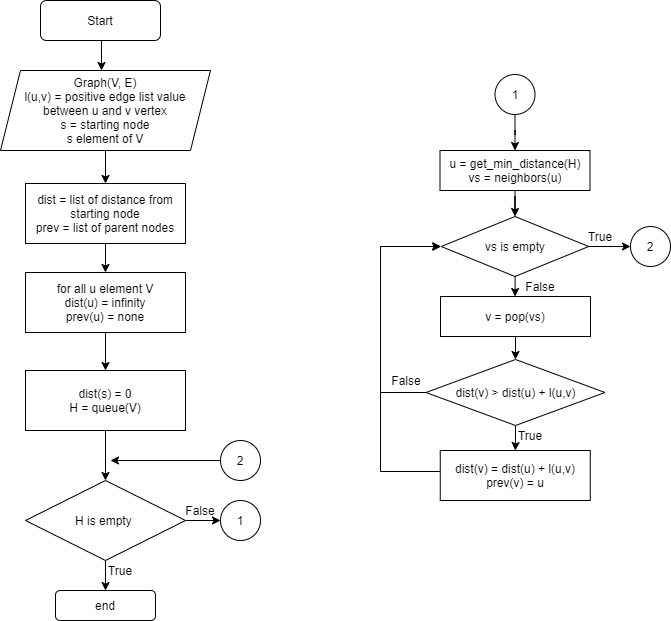

The diagram above was exported from draw.io. Its source (the exported page's mxGraphModel, read from the mxfile embedded in the PNG):
<mxGraphModel dx="733" dy="587" grid="1" gridSize="10" guides="1" tooltips="1" connect="1" arrows="1" fold="1" page="1" pageScale="1" pageWidth="827" pageHeight="1169" math="0" shadow="0">
  <root>
    <mxCell id="WIyWlLk6GJQsqaUBKTNV-0" />
    <mxCell id="WIyWlLk6GJQsqaUBKTNV-1" parent="WIyWlLk6GJQsqaUBKTNV-0" />
    <mxCell id="3RgYSstGLek-CTN_X0HR-14" style="edgeStyle=orthogonalEdgeStyle;rounded=0;orthogonalLoop=1;jettySize=auto;html=1;" parent="WIyWlLk6GJQsqaUBKTNV-1" edge="1">
      <mxGeometry relative="1" as="geometry">
        <mxPoint x="156" y="80" as="sourcePoint" />
        <mxPoint x="161" y="110" as="targetPoint" />
      </mxGeometry>
    </mxCell>
    <mxCell id="WIyWlLk6GJQsqaUBKTNV-3" value="Start" style="rounded=1;whiteSpace=wrap;html=1;fontSize=12;glass=0;strokeWidth=1;shadow=0;" parent="WIyWlLk6GJQsqaUBKTNV-1" vertex="1">
      <mxGeometry x="100" y="40" width="120" height="40" as="geometry" />
    </mxCell>
    <mxCell id="3RgYSstGLek-CTN_X0HR-15" style="edgeStyle=orthogonalEdgeStyle;rounded=0;orthogonalLoop=1;jettySize=auto;html=1;entryX=0.5;entryY=0;entryDx=0;entryDy=0;" parent="WIyWlLk6GJQsqaUBKTNV-1" source="3RgYSstGLek-CTN_X0HR-0" target="3RgYSstGLek-CTN_X0HR-5" edge="1">
      <mxGeometry relative="1" as="geometry" />
    </mxCell>
    <mxCell id="3RgYSstGLek-CTN_X0HR-0" value="Graph(V, E)&lt;br&gt;l(u,v) = positive edge list value between u and v vertex&lt;br&gt;s = starting node&lt;br&gt;s element of V" style="shape=parallelogram;perimeter=parallelogramPerimeter;whiteSpace=wrap;html=1;fixedSize=1;" parent="WIyWlLk6GJQsqaUBKTNV-1" vertex="1">
      <mxGeometry x="60" y="110" width="210" height="80" as="geometry" />
    </mxCell>
    <mxCell id="3RgYSstGLek-CTN_X0HR-17" value="" style="edgeStyle=orthogonalEdgeStyle;rounded=0;orthogonalLoop=1;jettySize=auto;html=1;" parent="WIyWlLk6GJQsqaUBKTNV-1" source="3RgYSstGLek-CTN_X0HR-1" target="3RgYSstGLek-CTN_X0HR-2" edge="1">
      <mxGeometry relative="1" as="geometry" />
    </mxCell>
    <mxCell id="3RgYSstGLek-CTN_X0HR-1" value="for all u element V&lt;br&gt;dist(u) = infinity&lt;br&gt;prev(u) = none&lt;br&gt;" style="rounded=0;whiteSpace=wrap;html=1;" parent="WIyWlLk6GJQsqaUBKTNV-1" vertex="1">
      <mxGeometry x="85" y="312" width="160" height="60" as="geometry" />
    </mxCell>
    <mxCell id="3RgYSstGLek-CTN_X0HR-18" value="" style="edgeStyle=orthogonalEdgeStyle;rounded=0;orthogonalLoop=1;jettySize=auto;html=1;" parent="WIyWlLk6GJQsqaUBKTNV-1" source="3RgYSstGLek-CTN_X0HR-2" target="3RgYSstGLek-CTN_X0HR-3" edge="1">
      <mxGeometry relative="1" as="geometry" />
    </mxCell>
    <mxCell id="3RgYSstGLek-CTN_X0HR-2" value="dist(s) = 0&lt;br&gt;H = queue(V)" style="rounded=0;whiteSpace=wrap;html=1;" parent="WIyWlLk6GJQsqaUBKTNV-1" vertex="1">
      <mxGeometry x="85" y="410" width="160" height="60" as="geometry" />
    </mxCell>
    <mxCell id="3RgYSstGLek-CTN_X0HR-23" style="edgeStyle=orthogonalEdgeStyle;rounded=0;orthogonalLoop=1;jettySize=auto;html=1;entryX=0.5;entryY=0;entryDx=0;entryDy=0;" parent="WIyWlLk6GJQsqaUBKTNV-1" source="3RgYSstGLek-CTN_X0HR-3" target="3RgYSstGLek-CTN_X0HR-22" edge="1">
      <mxGeometry relative="1" as="geometry" />
    </mxCell>
    <mxCell id="3RgYSstGLek-CTN_X0HR-25" style="edgeStyle=orthogonalEdgeStyle;rounded=0;orthogonalLoop=1;jettySize=auto;html=1;" parent="WIyWlLk6GJQsqaUBKTNV-1" source="3RgYSstGLek-CTN_X0HR-3" target="3RgYSstGLek-CTN_X0HR-24" edge="1">
      <mxGeometry relative="1" as="geometry" />
    </mxCell>
    <mxCell id="3RgYSstGLek-CTN_X0HR-3" value="H is empty&amp;nbsp;" style="rhombus;whiteSpace=wrap;html=1;" parent="WIyWlLk6GJQsqaUBKTNV-1" vertex="1">
      <mxGeometry x="85" y="520" width="160" height="80" as="geometry" />
    </mxCell>
    <mxCell id="QUiDDwAOQgOoT53dmNV2-3" style="edgeStyle=orthogonalEdgeStyle;rounded=0;orthogonalLoop=1;jettySize=auto;html=1;entryX=0.5;entryY=0;entryDx=0;entryDy=0;" edge="1" parent="WIyWlLk6GJQsqaUBKTNV-1" source="3RgYSstGLek-CTN_X0HR-4" target="3RgYSstGLek-CTN_X0HR-6">
      <mxGeometry relative="1" as="geometry" />
    </mxCell>
    <mxCell id="3RgYSstGLek-CTN_X0HR-4" value="u = get_min_distance(H)&lt;br&gt;vs = neighbors(u)" style="rounded=0;whiteSpace=wrap;html=1;" parent="WIyWlLk6GJQsqaUBKTNV-1" vertex="1">
      <mxGeometry x="499.5" y="190" width="150" height="40" as="geometry" />
    </mxCell>
    <mxCell id="3RgYSstGLek-CTN_X0HR-16" value="" style="edgeStyle=orthogonalEdgeStyle;rounded=0;orthogonalLoop=1;jettySize=auto;html=1;" parent="WIyWlLk6GJQsqaUBKTNV-1" source="3RgYSstGLek-CTN_X0HR-5" target="3RgYSstGLek-CTN_X0HR-1" edge="1">
      <mxGeometry relative="1" as="geometry" />
    </mxCell>
    <mxCell id="3RgYSstGLek-CTN_X0HR-5" value="dist = list of distance from starting node&lt;br&gt;prev = list of parent nodes" style="rounded=0;whiteSpace=wrap;html=1;" parent="WIyWlLk6GJQsqaUBKTNV-1" vertex="1">
      <mxGeometry x="85" y="223" width="160" height="60" as="geometry" />
    </mxCell>
    <mxCell id="QUiDDwAOQgOoT53dmNV2-5" style="edgeStyle=orthogonalEdgeStyle;rounded=0;orthogonalLoop=1;jettySize=auto;html=1;" edge="1" parent="WIyWlLk6GJQsqaUBKTNV-1" source="3RgYSstGLek-CTN_X0HR-6" target="3RgYSstGLek-CTN_X0HR-7">
      <mxGeometry relative="1" as="geometry" />
    </mxCell>
    <mxCell id="QUiDDwAOQgOoT53dmNV2-11" style="edgeStyle=orthogonalEdgeStyle;rounded=0;orthogonalLoop=1;jettySize=auto;html=1;entryX=0;entryY=0.5;entryDx=0;entryDy=0;" edge="1" parent="WIyWlLk6GJQsqaUBKTNV-1" source="3RgYSstGLek-CTN_X0HR-6" target="QUiDDwAOQgOoT53dmNV2-10">
      <mxGeometry relative="1" as="geometry" />
    </mxCell>
    <mxCell id="3RgYSstGLek-CTN_X0HR-6" value="vs is empty" style="rhombus;whiteSpace=wrap;html=1;" parent="WIyWlLk6GJQsqaUBKTNV-1" vertex="1">
      <mxGeometry x="500.75" y="256" width="147.5" height="60" as="geometry" />
    </mxCell>
    <mxCell id="QUiDDwAOQgOoT53dmNV2-6" style="edgeStyle=orthogonalEdgeStyle;rounded=0;orthogonalLoop=1;jettySize=auto;html=1;entryX=0.5;entryY=0;entryDx=0;entryDy=0;" edge="1" parent="WIyWlLk6GJQsqaUBKTNV-1" source="3RgYSstGLek-CTN_X0HR-7" target="3RgYSstGLek-CTN_X0HR-8">
      <mxGeometry relative="1" as="geometry" />
    </mxCell>
    <mxCell id="3RgYSstGLek-CTN_X0HR-7" value="v = pop(vs)" style="rounded=0;whiteSpace=wrap;html=1;" parent="WIyWlLk6GJQsqaUBKTNV-1" vertex="1">
      <mxGeometry x="500" y="336" width="150" height="40" as="geometry" />
    </mxCell>
    <mxCell id="3RgYSstGLek-CTN_X0HR-13" style="edgeStyle=orthogonalEdgeStyle;rounded=0;orthogonalLoop=1;jettySize=auto;html=1;entryX=0.5;entryY=0;entryDx=0;entryDy=0;" parent="WIyWlLk6GJQsqaUBKTNV-1" source="3RgYSstGLek-CTN_X0HR-8" target="3RgYSstGLek-CTN_X0HR-9" edge="1">
      <mxGeometry relative="1" as="geometry" />
    </mxCell>
    <mxCell id="QUiDDwAOQgOoT53dmNV2-14" style="edgeStyle=orthogonalEdgeStyle;rounded=0;orthogonalLoop=1;jettySize=auto;html=1;entryX=0;entryY=0.5;entryDx=0;entryDy=0;" edge="1" parent="WIyWlLk6GJQsqaUBKTNV-1" source="3RgYSstGLek-CTN_X0HR-8" target="3RgYSstGLek-CTN_X0HR-6">
      <mxGeometry relative="1" as="geometry">
        <Array as="points">
          <mxPoint x="440" y="432" />
          <mxPoint x="440" y="286" />
        </Array>
      </mxGeometry>
    </mxCell>
    <mxCell id="3RgYSstGLek-CTN_X0HR-8" value="dist(v) &amp;gt; dist(u) + l(u,v)" style="rhombus;whiteSpace=wrap;html=1;" parent="WIyWlLk6GJQsqaUBKTNV-1" vertex="1">
      <mxGeometry x="485.5" y="399" width="179" height="66" as="geometry" />
    </mxCell>
    <mxCell id="QUiDDwAOQgOoT53dmNV2-15" style="edgeStyle=orthogonalEdgeStyle;rounded=0;orthogonalLoop=1;jettySize=auto;html=1;" edge="1" parent="WIyWlLk6GJQsqaUBKTNV-1">
      <mxGeometry relative="1" as="geometry">
        <mxPoint x="500" y="286" as="targetPoint" />
        <mxPoint x="499.75" y="511" as="sourcePoint" />
        <Array as="points">
          <mxPoint x="440" y="511" />
          <mxPoint x="440" y="286" />
        </Array>
      </mxGeometry>
    </mxCell>
    <mxCell id="3RgYSstGLek-CTN_X0HR-9" value="dist(v) = dist(u) + l(u,v)&lt;br&gt;prev(v) = u" style="rounded=0;whiteSpace=wrap;html=1;" parent="WIyWlLk6GJQsqaUBKTNV-1" vertex="1">
      <mxGeometry x="499.75" y="490" width="150" height="50" as="geometry" />
    </mxCell>
    <mxCell id="3RgYSstGLek-CTN_X0HR-22" value="end" style="rounded=1;whiteSpace=wrap;html=1;" parent="WIyWlLk6GJQsqaUBKTNV-1" vertex="1">
      <mxGeometry x="115" y="630" width="100" height="30" as="geometry" />
    </mxCell>
    <mxCell id="3RgYSstGLek-CTN_X0HR-24" value="1" style="ellipse;whiteSpace=wrap;html=1;aspect=fixed;" parent="WIyWlLk6GJQsqaUBKTNV-1" vertex="1">
      <mxGeometry x="280" y="540" width="40" height="40" as="geometry" />
    </mxCell>
    <mxCell id="3RgYSstGLek-CTN_X0HR-28" style="edgeStyle=orthogonalEdgeStyle;rounded=0;orthogonalLoop=1;jettySize=auto;html=1;entryX=0.5;entryY=0;entryDx=0;entryDy=0;" parent="WIyWlLk6GJQsqaUBKTNV-1" source="3RgYSstGLek-CTN_X0HR-27" target="3RgYSstGLek-CTN_X0HR-4" edge="1">
      <mxGeometry relative="1" as="geometry" />
    </mxCell>
    <mxCell id="3RgYSstGLek-CTN_X0HR-27" value="1" style="ellipse;whiteSpace=wrap;html=1;aspect=fixed;" parent="WIyWlLk6GJQsqaUBKTNV-1" vertex="1">
      <mxGeometry x="554.5" y="114" width="40" height="40" as="geometry" />
    </mxCell>
    <mxCell id="3RgYSstGLek-CTN_X0HR-30" value="True" style="text;html=1;strokeColor=none;fillColor=none;align=center;verticalAlign=middle;whiteSpace=wrap;rounded=0;" parent="WIyWlLk6GJQsqaUBKTNV-1" vertex="1">
      <mxGeometry x="640" y="266" width="40" height="20" as="geometry" />
    </mxCell>
    <mxCell id="3RgYSstGLek-CTN_X0HR-31" value="False" style="text;html=1;strokeColor=none;fillColor=none;align=center;verticalAlign=middle;whiteSpace=wrap;rounded=0;" parent="WIyWlLk6GJQsqaUBKTNV-1" vertex="1">
      <mxGeometry x="445.5" y="410" width="40" height="20" as="geometry" />
    </mxCell>
    <mxCell id="3RgYSstGLek-CTN_X0HR-32" value="True" style="text;html=1;strokeColor=none;fillColor=none;align=center;verticalAlign=middle;whiteSpace=wrap;rounded=0;" parent="WIyWlLk6GJQsqaUBKTNV-1" vertex="1">
      <mxGeometry x="570" y="465" width="40" height="20" as="geometry" />
    </mxCell>
    <mxCell id="3RgYSstGLek-CTN_X0HR-33" value="True" style="text;html=1;strokeColor=none;fillColor=none;align=center;verticalAlign=middle;whiteSpace=wrap;rounded=0;" parent="WIyWlLk6GJQsqaUBKTNV-1" vertex="1">
      <mxGeometry x="160" y="600" width="40" height="20" as="geometry" />
    </mxCell>
    <mxCell id="3RgYSstGLek-CTN_X0HR-34" value="False" style="text;html=1;strokeColor=none;fillColor=none;align=center;verticalAlign=middle;whiteSpace=wrap;rounded=0;" parent="WIyWlLk6GJQsqaUBKTNV-1" vertex="1">
      <mxGeometry x="240" y="540" width="40" height="20" as="geometry" />
    </mxCell>
    <mxCell id="3RgYSstGLek-CTN_X0HR-38" style="edgeStyle=orthogonalEdgeStyle;rounded=0;orthogonalLoop=1;jettySize=auto;html=1;" parent="WIyWlLk6GJQsqaUBKTNV-1" source="3RgYSstGLek-CTN_X0HR-37" edge="1">
      <mxGeometry relative="1" as="geometry">
        <mxPoint x="170" y="500" as="targetPoint" />
      </mxGeometry>
    </mxCell>
    <mxCell id="3RgYSstGLek-CTN_X0HR-37" value="2" style="ellipse;whiteSpace=wrap;html=1;aspect=fixed;" parent="WIyWlLk6GJQsqaUBKTNV-1" vertex="1">
      <mxGeometry x="280" y="480" width="40" height="40" as="geometry" />
    </mxCell>
    <mxCell id="QUiDDwAOQgOoT53dmNV2-10" value="2" style="ellipse;whiteSpace=wrap;html=1;aspect=fixed;" vertex="1" parent="WIyWlLk6GJQsqaUBKTNV-1">
      <mxGeometry x="690" y="266" width="40" height="40" as="geometry" />
    </mxCell>
    <mxCell id="QUiDDwAOQgOoT53dmNV2-16" value="False" style="text;html=1;strokeColor=none;fillColor=none;align=center;verticalAlign=middle;whiteSpace=wrap;rounded=0;" vertex="1" parent="WIyWlLk6GJQsqaUBKTNV-1">
      <mxGeometry x="580" y="316" width="40" height="20" as="geometry" />
    </mxCell>
  </root>
</mxGraphModel>